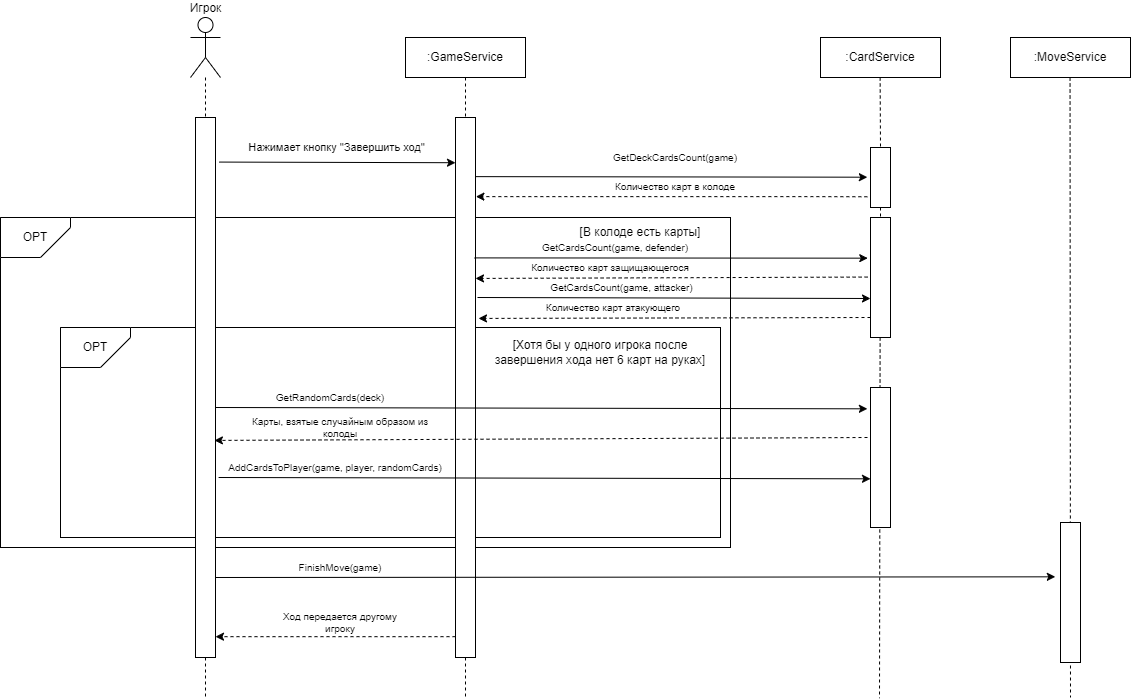

The diagram above was exported from draw.io. Its source (the exported page's mxGraphModel, read from the mxfile embedded in the PNG):
<mxGraphModel dx="607" dy="-402" grid="1" gridSize="10" guides="1" tooltips="1" connect="1" arrows="1" fold="1" page="1" pageScale="1" pageWidth="827" pageHeight="1169" math="0" shadow="0">
  <root>
    <mxCell id="0" />
    <mxCell id="1" parent="0" />
    <mxCell id="qkzDEW8TzIke-BtFFfSS-51" value="Игрок" style="shape=umlActor;verticalLabelPosition=top;verticalAlign=bottom;html=1;outlineConnect=0;labelPosition=center;align=center;" vertex="1" parent="1">
      <mxGeometry x="1510" y="1810" width="30" height="60" as="geometry" />
    </mxCell>
    <mxCell id="qkzDEW8TzIke-BtFFfSS-52" value=":GameService" style="rounded=0;whiteSpace=wrap;html=1;" vertex="1" parent="1">
      <mxGeometry x="1725" y="1830" width="120" height="40" as="geometry" />
    </mxCell>
    <mxCell id="qkzDEW8TzIke-BtFFfSS-53" value="" style="endArrow=none;dashed=1;html=1;rounded=0;entryX=0.5;entryY=0;entryDx=0;entryDy=0;" edge="1" parent="1" source="qkzDEW8TzIke-BtFFfSS-51" target="qkzDEW8TzIke-BtFFfSS-65">
      <mxGeometry width="50" height="50" relative="1" as="geometry">
        <mxPoint x="1525" y="1850" as="sourcePoint" />
        <mxPoint x="1675" y="1980" as="targetPoint" />
      </mxGeometry>
    </mxCell>
    <mxCell id="qkzDEW8TzIke-BtFFfSS-54" value="" style="endArrow=none;dashed=1;html=1;rounded=0;entryX=0.5;entryY=0;entryDx=0;entryDy=0;exitX=0.5;exitY=1;exitDx=0;exitDy=0;" edge="1" parent="1" source="qkzDEW8TzIke-BtFFfSS-52" target="qkzDEW8TzIke-BtFFfSS-66">
      <mxGeometry width="50" height="50" relative="1" as="geometry">
        <mxPoint x="1665" y="1850" as="sourcePoint" />
        <mxPoint x="1665" y="1910" as="targetPoint" />
      </mxGeometry>
    </mxCell>
    <mxCell id="qkzDEW8TzIke-BtFFfSS-55" value="" style="endArrow=none;dashed=1;html=1;rounded=0;exitX=0.5;exitY=1;exitDx=0;exitDy=0;" edge="1" parent="1" source="qkzDEW8TzIke-BtFFfSS-66">
      <mxGeometry width="50" height="50" relative="1" as="geometry">
        <mxPoint x="1785" y="2230" as="sourcePoint" />
        <mxPoint x="1785" y="2490" as="targetPoint" />
      </mxGeometry>
    </mxCell>
    <mxCell id="qkzDEW8TzIke-BtFFfSS-56" value="" style="endArrow=classic;html=1;rounded=0;exitX=1.186;exitY=0.041;exitDx=0;exitDy=0;exitPerimeter=0;entryX=0.005;entryY=0.153;entryDx=0;entryDy=0;entryPerimeter=0;" edge="1" parent="1">
      <mxGeometry width="50" height="50" relative="1" as="geometry">
        <mxPoint x="1538.62" y="1954.5699999999997" as="sourcePoint" />
        <mxPoint x="1775" y="1955.2200000000003" as="targetPoint" />
      </mxGeometry>
    </mxCell>
    <mxCell id="qkzDEW8TzIke-BtFFfSS-57" value="Нажимает кнопку &quot;Завершить ход&quot;" style="edgeLabel;html=1;align=center;verticalAlign=middle;resizable=0;points=[];" vertex="1" connectable="0" parent="qkzDEW8TzIke-BtFFfSS-56">
      <mxGeometry x="-0.1031" y="-2" relative="1" as="geometry">
        <mxPoint x="11" y="-17" as="offset" />
      </mxGeometry>
    </mxCell>
    <mxCell id="qkzDEW8TzIke-BtFFfSS-58" value="" style="endArrow=classic;html=1;rounded=0;exitX=0;exitY=0.25;exitDx=0;exitDy=0;entryX=1;entryY=0.25;entryDx=0;entryDy=0;dashed=1;" edge="1" parent="1">
      <mxGeometry width="50" height="50" relative="1" as="geometry">
        <mxPoint x="1775" y="2429.17" as="sourcePoint" />
        <mxPoint x="1535" y="2429.17" as="targetPoint" />
        <Array as="points">
          <mxPoint x="1725" y="2429.17" />
        </Array>
      </mxGeometry>
    </mxCell>
    <mxCell id="qkzDEW8TzIke-BtFFfSS-59" value="&lt;div style=&quot;font-size: 10px;&quot;&gt;Ход передается другому игроку&lt;/div&gt;" style="text;html=1;align=center;verticalAlign=middle;whiteSpace=wrap;rounded=0;fontSize=10;" vertex="1" parent="1">
      <mxGeometry x="1590" y="2390" width="140" height="50" as="geometry" />
    </mxCell>
    <mxCell id="qkzDEW8TzIke-BtFFfSS-60" value="" style="rounded=0;whiteSpace=wrap;html=1;" vertex="1" parent="1">
      <mxGeometry x="1320" y="2010" width="730" height="330" as="geometry" />
    </mxCell>
    <mxCell id="qkzDEW8TzIke-BtFFfSS-61" value="OPT" style="shape=card;whiteSpace=wrap;html=1;direction=south;flipH=0;flipV=1;" vertex="1" parent="1">
      <mxGeometry x="1320" y="2010" width="70" height="40" as="geometry" />
    </mxCell>
    <mxCell id="qkzDEW8TzIke-BtFFfSS-62" value="[В колоде есть карты]" style="text;html=1;align=center;verticalAlign=middle;whiteSpace=wrap;rounded=0;" vertex="1" parent="1">
      <mxGeometry x="1870" y="2010" width="180" height="30" as="geometry" />
    </mxCell>
    <mxCell id="qkzDEW8TzIke-BtFFfSS-63" value="" style="rounded=0;whiteSpace=wrap;html=1;" vertex="1" parent="1">
      <mxGeometry x="1380" y="2120" width="660" height="210" as="geometry" />
    </mxCell>
    <mxCell id="qkzDEW8TzIke-BtFFfSS-64" value="OPT" style="shape=card;whiteSpace=wrap;html=1;direction=south;flipH=0;flipV=1;" vertex="1" parent="1">
      <mxGeometry x="1380" y="2120" width="70" height="40" as="geometry" />
    </mxCell>
    <mxCell id="qkzDEW8TzIke-BtFFfSS-65" value="" style="rounded=0;whiteSpace=wrap;html=1;" vertex="1" parent="1">
      <mxGeometry x="1515" y="1910" width="20" height="540" as="geometry" />
    </mxCell>
    <mxCell id="qkzDEW8TzIke-BtFFfSS-66" value="" style="rounded=0;whiteSpace=wrap;html=1;" vertex="1" parent="1">
      <mxGeometry x="1775" y="1910" width="20" height="540" as="geometry" />
    </mxCell>
    <mxCell id="qkzDEW8TzIke-BtFFfSS-67" value="[Хотя бы у одного игрока после завершения хода нет 6 карт на руках]" style="text;html=1;align=center;verticalAlign=middle;whiteSpace=wrap;rounded=0;" vertex="1" parent="1">
      <mxGeometry x="1810" y="2130" width="220" height="30" as="geometry" />
    </mxCell>
    <mxCell id="qkzDEW8TzIke-BtFFfSS-68" value="" style="endArrow=none;dashed=1;html=1;rounded=0;exitX=0.5;exitY=1;exitDx=0;exitDy=0;" edge="1" parent="1" source="qkzDEW8TzIke-BtFFfSS-65">
      <mxGeometry width="50" height="50" relative="1" as="geometry">
        <mxPoint x="1524.58" y="2240" as="sourcePoint" />
        <mxPoint x="1525" y="2490.689655172414" as="targetPoint" />
      </mxGeometry>
    </mxCell>
    <mxCell id="qkzDEW8TzIke-BtFFfSS-69" value="GetCardsCount(game, defender)" style="text;html=1;align=center;verticalAlign=middle;whiteSpace=wrap;rounded=0;fontSize=10;" vertex="1" parent="1">
      <mxGeometry x="1845" y="2030" width="180" height="20" as="geometry" />
    </mxCell>
    <mxCell id="qkzDEW8TzIke-BtFFfSS-70" value=":GameService" style="rounded=0;whiteSpace=wrap;html=1;" vertex="1" parent="1">
      <mxGeometry x="1725" y="1830" width="120" height="40" as="geometry" />
    </mxCell>
    <mxCell id="qkzDEW8TzIke-BtFFfSS-71" value=":CardService" style="rounded=0;whiteSpace=wrap;html=1;" vertex="1" parent="1">
      <mxGeometry x="2140" y="1830" width="120" height="40" as="geometry" />
    </mxCell>
    <mxCell id="qkzDEW8TzIke-BtFFfSS-72" value="" style="endArrow=none;dashed=1;html=1;rounded=0;entryX=0.5;entryY=0;entryDx=0;entryDy=0;exitX=0.5;exitY=1;exitDx=0;exitDy=0;" edge="1" parent="1" source="qkzDEW8TzIke-BtFFfSS-100" target="qkzDEW8TzIke-BtFFfSS-83">
      <mxGeometry width="50" height="50" relative="1" as="geometry">
        <mxPoint x="2199.63" y="1870" as="sourcePoint" />
        <mxPoint x="2199.63" y="1910" as="targetPoint" />
      </mxGeometry>
    </mxCell>
    <mxCell id="qkzDEW8TzIke-BtFFfSS-73" value="" style="endArrow=classic;html=1;rounded=0;entryX=-0.137;entryY=0.279;entryDx=0;entryDy=0;entryPerimeter=0;exitX=0.946;exitY=0.26;exitDx=0;exitDy=0;exitPerimeter=0;" edge="1" parent="1" source="qkzDEW8TzIke-BtFFfSS-66">
      <mxGeometry width="50" height="50" relative="1" as="geometry">
        <mxPoint x="1880" y="2120" as="sourcePoint" />
        <mxPoint x="2187.26" y="2050.66" as="targetPoint" />
      </mxGeometry>
    </mxCell>
    <mxCell id="qkzDEW8TzIke-BtFFfSS-74" value="" style="endArrow=classic;html=1;rounded=0;entryX=1.175;entryY=0.588;entryDx=0;entryDy=0;entryPerimeter=0;exitX=-0.144;exitY=0.314;exitDx=0;exitDy=0;exitPerimeter=0;dashed=1;" edge="1" parent="1">
      <mxGeometry width="50" height="50" relative="1" as="geometry">
        <mxPoint x="2187.12" y="2069.5599999999995" as="sourcePoint" />
        <mxPoint x="1795" y="2070.9400000000005" as="targetPoint" />
      </mxGeometry>
    </mxCell>
    <mxCell id="qkzDEW8TzIke-BtFFfSS-75" value="Количество карт защищающегося" style="text;html=1;align=center;verticalAlign=middle;whiteSpace=wrap;rounded=0;fontSize=10;" vertex="1" parent="1">
      <mxGeometry x="1830" y="2050" width="200" height="20" as="geometry" />
    </mxCell>
    <mxCell id="qkzDEW8TzIke-BtFFfSS-76" style="edgeStyle=orthogonalEdgeStyle;rounded=0;orthogonalLoop=1;jettySize=auto;html=1;exitX=0.5;exitY=1;exitDx=0;exitDy=0;" edge="1" parent="1" source="qkzDEW8TzIke-BtFFfSS-67" target="qkzDEW8TzIke-BtFFfSS-67">
      <mxGeometry relative="1" as="geometry" />
    </mxCell>
    <mxCell id="qkzDEW8TzIke-BtFFfSS-77" value="GetCardsCount(game, attacker)" style="text;html=1;align=center;verticalAlign=middle;whiteSpace=wrap;rounded=0;fontSize=10;" vertex="1" parent="1">
      <mxGeometry x="1863" y="2070" width="157" height="20" as="geometry" />
    </mxCell>
    <mxCell id="qkzDEW8TzIke-BtFFfSS-78" value="" style="endArrow=classic;html=1;rounded=0;entryX=-0.137;entryY=0.279;entryDx=0;entryDy=0;entryPerimeter=0;exitX=0.946;exitY=0.26;exitDx=0;exitDy=0;exitPerimeter=0;" edge="1" parent="1">
      <mxGeometry width="50" height="50" relative="1" as="geometry">
        <mxPoint x="1797" y="2090" as="sourcePoint" />
        <mxPoint x="2190" y="2091" as="targetPoint" />
      </mxGeometry>
    </mxCell>
    <mxCell id="qkzDEW8TzIke-BtFFfSS-79" value="" style="endArrow=classic;html=1;rounded=0;entryX=1.175;entryY=0.588;entryDx=0;entryDy=0;entryPerimeter=0;exitX=-0.144;exitY=0.314;exitDx=0;exitDy=0;exitPerimeter=0;dashed=1;" edge="1" parent="1">
      <mxGeometry width="50" height="50" relative="1" as="geometry">
        <mxPoint x="2190" y="2110" as="sourcePoint" />
        <mxPoint x="1798" y="2110.9400000000005" as="targetPoint" />
      </mxGeometry>
    </mxCell>
    <mxCell id="qkzDEW8TzIke-BtFFfSS-80" value="Количество карт атакующего" style="text;html=1;align=center;verticalAlign=middle;whiteSpace=wrap;rounded=0;fontSize=10;" vertex="1" parent="1">
      <mxGeometry x="1833" y="2090" width="200" height="20" as="geometry" />
    </mxCell>
    <mxCell id="qkzDEW8TzIke-BtFFfSS-81" value="" style="endArrow=classic;html=1;rounded=0;entryX=-0.155;entryY=0.558;entryDx=0;entryDy=0;entryPerimeter=0;exitX=0.946;exitY=0.26;exitDx=0;exitDy=0;exitPerimeter=0;" edge="1" parent="1">
      <mxGeometry width="50" height="50" relative="1" as="geometry">
        <mxPoint x="1535" y="2200" as="sourcePoint" />
        <mxPoint x="2186.8999999999996" y="2201.3199999999997" as="targetPoint" />
      </mxGeometry>
    </mxCell>
    <mxCell id="qkzDEW8TzIke-BtFFfSS-82" value="" style="endArrow=classic;html=1;rounded=0;entryX=0.946;entryY=0.598;entryDx=0;entryDy=0;entryPerimeter=0;exitX=-0.144;exitY=0.314;exitDx=0;exitDy=0;exitPerimeter=0;dashed=1;" edge="1" parent="1" target="qkzDEW8TzIke-BtFFfSS-65">
      <mxGeometry width="50" height="50" relative="1" as="geometry">
        <mxPoint x="2187" y="2230" as="sourcePoint" />
        <mxPoint x="1795" y="2230.9400000000005" as="targetPoint" />
      </mxGeometry>
    </mxCell>
    <mxCell id="qkzDEW8TzIke-BtFFfSS-83" value="" style="rounded=0;whiteSpace=wrap;html=1;" vertex="1" parent="1">
      <mxGeometry x="2190" y="2010" width="20" height="120" as="geometry" />
    </mxCell>
    <mxCell id="qkzDEW8TzIke-BtFFfSS-84" value="" style="endArrow=none;dashed=1;html=1;rounded=0;exitX=0.5;exitY=1;exitDx=0;exitDy=0;" edge="1" parent="1">
      <mxGeometry width="50" height="50" relative="1" as="geometry">
        <mxPoint x="2199.62" y="2130" as="sourcePoint" />
        <mxPoint x="2199" y="2490.7692307692305" as="targetPoint" />
      </mxGeometry>
    </mxCell>
    <mxCell id="qkzDEW8TzIke-BtFFfSS-85" value="" style="rounded=0;whiteSpace=wrap;html=1;" vertex="1" parent="1">
      <mxGeometry x="2190" y="2180" width="20" height="140" as="geometry" />
    </mxCell>
    <mxCell id="qkzDEW8TzIke-BtFFfSS-86" value="GetRandomCards(deck)" style="text;html=1;align=center;verticalAlign=middle;whiteSpace=wrap;rounded=0;fontSize=10;" vertex="1" parent="1">
      <mxGeometry x="1550" y="2180" width="200" height="20" as="geometry" />
    </mxCell>
    <mxCell id="qkzDEW8TzIke-BtFFfSS-87" value="Карты, взятые случайным образом из колоды" style="text;html=1;align=center;verticalAlign=middle;whiteSpace=wrap;rounded=0;fontSize=10;" vertex="1" parent="1">
      <mxGeometry x="1560" y="2210" width="200" height="20" as="geometry" />
    </mxCell>
    <mxCell id="qkzDEW8TzIke-BtFFfSS-88" value="" style="endArrow=classic;html=1;rounded=0;entryX=-0.155;entryY=0.558;entryDx=0;entryDy=0;entryPerimeter=0;exitX=0.946;exitY=0.26;exitDx=0;exitDy=0;exitPerimeter=0;" edge="1" parent="1">
      <mxGeometry width="50" height="50" relative="1" as="geometry">
        <mxPoint x="1538.1" y="2270" as="sourcePoint" />
        <mxPoint x="2189.9999999999995" y="2271.3199999999997" as="targetPoint" />
      </mxGeometry>
    </mxCell>
    <mxCell id="qkzDEW8TzIke-BtFFfSS-89" value="AddCardsToPlayer(game, player, randomCards)" style="text;html=1;align=center;verticalAlign=middle;whiteSpace=wrap;rounded=0;fontSize=10;" vertex="1" parent="1">
      <mxGeometry x="1535" y="2250" width="240" height="20" as="geometry" />
    </mxCell>
    <mxCell id="qkzDEW8TzIke-BtFFfSS-90" value=":MoveService" style="rounded=0;whiteSpace=wrap;html=1;" vertex="1" parent="1">
      <mxGeometry x="2330" y="1830" width="120" height="40" as="geometry" />
    </mxCell>
    <mxCell id="qkzDEW8TzIke-BtFFfSS-91" value="" style="endArrow=none;dashed=1;html=1;rounded=0;exitX=0.5;exitY=1;exitDx=0;exitDy=0;" edge="1" parent="1">
      <mxGeometry width="50" height="50" relative="1" as="geometry">
        <mxPoint x="2389.55" y="1870" as="sourcePoint" />
        <mxPoint x="2390" y="2490" as="targetPoint" />
      </mxGeometry>
    </mxCell>
    <mxCell id="qkzDEW8TzIke-BtFFfSS-92" value="" style="rounded=0;whiteSpace=wrap;html=1;" vertex="1" parent="1">
      <mxGeometry x="2380" y="2315" width="20" height="140" as="geometry" />
    </mxCell>
    <mxCell id="qkzDEW8TzIke-BtFFfSS-93" value="" style="endArrow=classic;html=1;rounded=0;entryX=-0.259;entryY=0.388;entryDx=0;entryDy=0;entryPerimeter=0;exitX=0.946;exitY=0.26;exitDx=0;exitDy=0;exitPerimeter=0;" edge="1" parent="1" target="qkzDEW8TzIke-BtFFfSS-92">
      <mxGeometry width="50" height="50" relative="1" as="geometry">
        <mxPoint x="1535" y="2370" as="sourcePoint" />
        <mxPoint x="2186.8999999999996" y="2371.3199999999997" as="targetPoint" />
      </mxGeometry>
    </mxCell>
    <mxCell id="qkzDEW8TzIke-BtFFfSS-94" value="FinishMove(game)" style="text;html=1;align=center;verticalAlign=middle;whiteSpace=wrap;rounded=0;fontSize=10;" vertex="1" parent="1">
      <mxGeometry x="1540" y="2350" width="240" height="20" as="geometry" />
    </mxCell>
    <mxCell id="qkzDEW8TzIke-BtFFfSS-95" value="GetDeckCardsCount(game)" style="text;html=1;align=center;verticalAlign=middle;whiteSpace=wrap;rounded=0;fontSize=10;" vertex="1" parent="1">
      <mxGeometry x="1940" y="1940" width="110" height="20" as="geometry" />
    </mxCell>
    <mxCell id="qkzDEW8TzIke-BtFFfSS-96" value="" style="endArrow=classic;html=1;rounded=0;exitX=0.981;exitY=0.089;exitDx=0;exitDy=0;exitPerimeter=0;entryX=-0.157;entryY=0.495;entryDx=0;entryDy=0;entryPerimeter=0;" edge="1" parent="1" target="qkzDEW8TzIke-BtFFfSS-100">
      <mxGeometry width="50" height="50" relative="1" as="geometry">
        <mxPoint x="1795" y="1969.13" as="sourcePoint" />
        <mxPoint x="2170" y="1969" as="targetPoint" />
      </mxGeometry>
    </mxCell>
    <mxCell id="qkzDEW8TzIke-BtFFfSS-97" value="" style="endArrow=classic;html=1;rounded=0;entryX=0.995;entryY=0.303;entryDx=0;entryDy=0;entryPerimeter=0;dashed=1;exitX=-0.157;exitY=0.821;exitDx=0;exitDy=0;exitPerimeter=0;" edge="1" parent="1" source="qkzDEW8TzIke-BtFFfSS-100">
      <mxGeometry width="50" height="50" relative="1" as="geometry">
        <mxPoint x="2170" y="1990" as="sourcePoint" />
        <mxPoint x="1795.38" y="1989.13" as="targetPoint" />
        <Array as="points">
          <mxPoint x="2130.38" y="1989.13" />
        </Array>
      </mxGeometry>
    </mxCell>
    <mxCell id="qkzDEW8TzIke-BtFFfSS-98" value="Количество карт в колоде" style="text;html=1;align=center;verticalAlign=middle;whiteSpace=wrap;rounded=0;fontSize=10;" vertex="1" parent="1">
      <mxGeometry x="1900" y="1969.13" width="190" height="20" as="geometry" />
    </mxCell>
    <mxCell id="qkzDEW8TzIke-BtFFfSS-99" value="" style="endArrow=none;dashed=1;html=1;rounded=0;entryX=0.5;entryY=0;entryDx=0;entryDy=0;exitX=0.5;exitY=1;exitDx=0;exitDy=0;" edge="1" parent="1" target="qkzDEW8TzIke-BtFFfSS-100">
      <mxGeometry width="50" height="50" relative="1" as="geometry">
        <mxPoint x="2199.63" y="1870" as="sourcePoint" />
        <mxPoint x="2200" y="2010" as="targetPoint" />
      </mxGeometry>
    </mxCell>
    <mxCell id="qkzDEW8TzIke-BtFFfSS-100" value="" style="rounded=0;whiteSpace=wrap;html=1;" vertex="1" parent="1">
      <mxGeometry x="2190" y="1940" width="20" height="60" as="geometry" />
    </mxCell>
  </root>
</mxGraphModel>